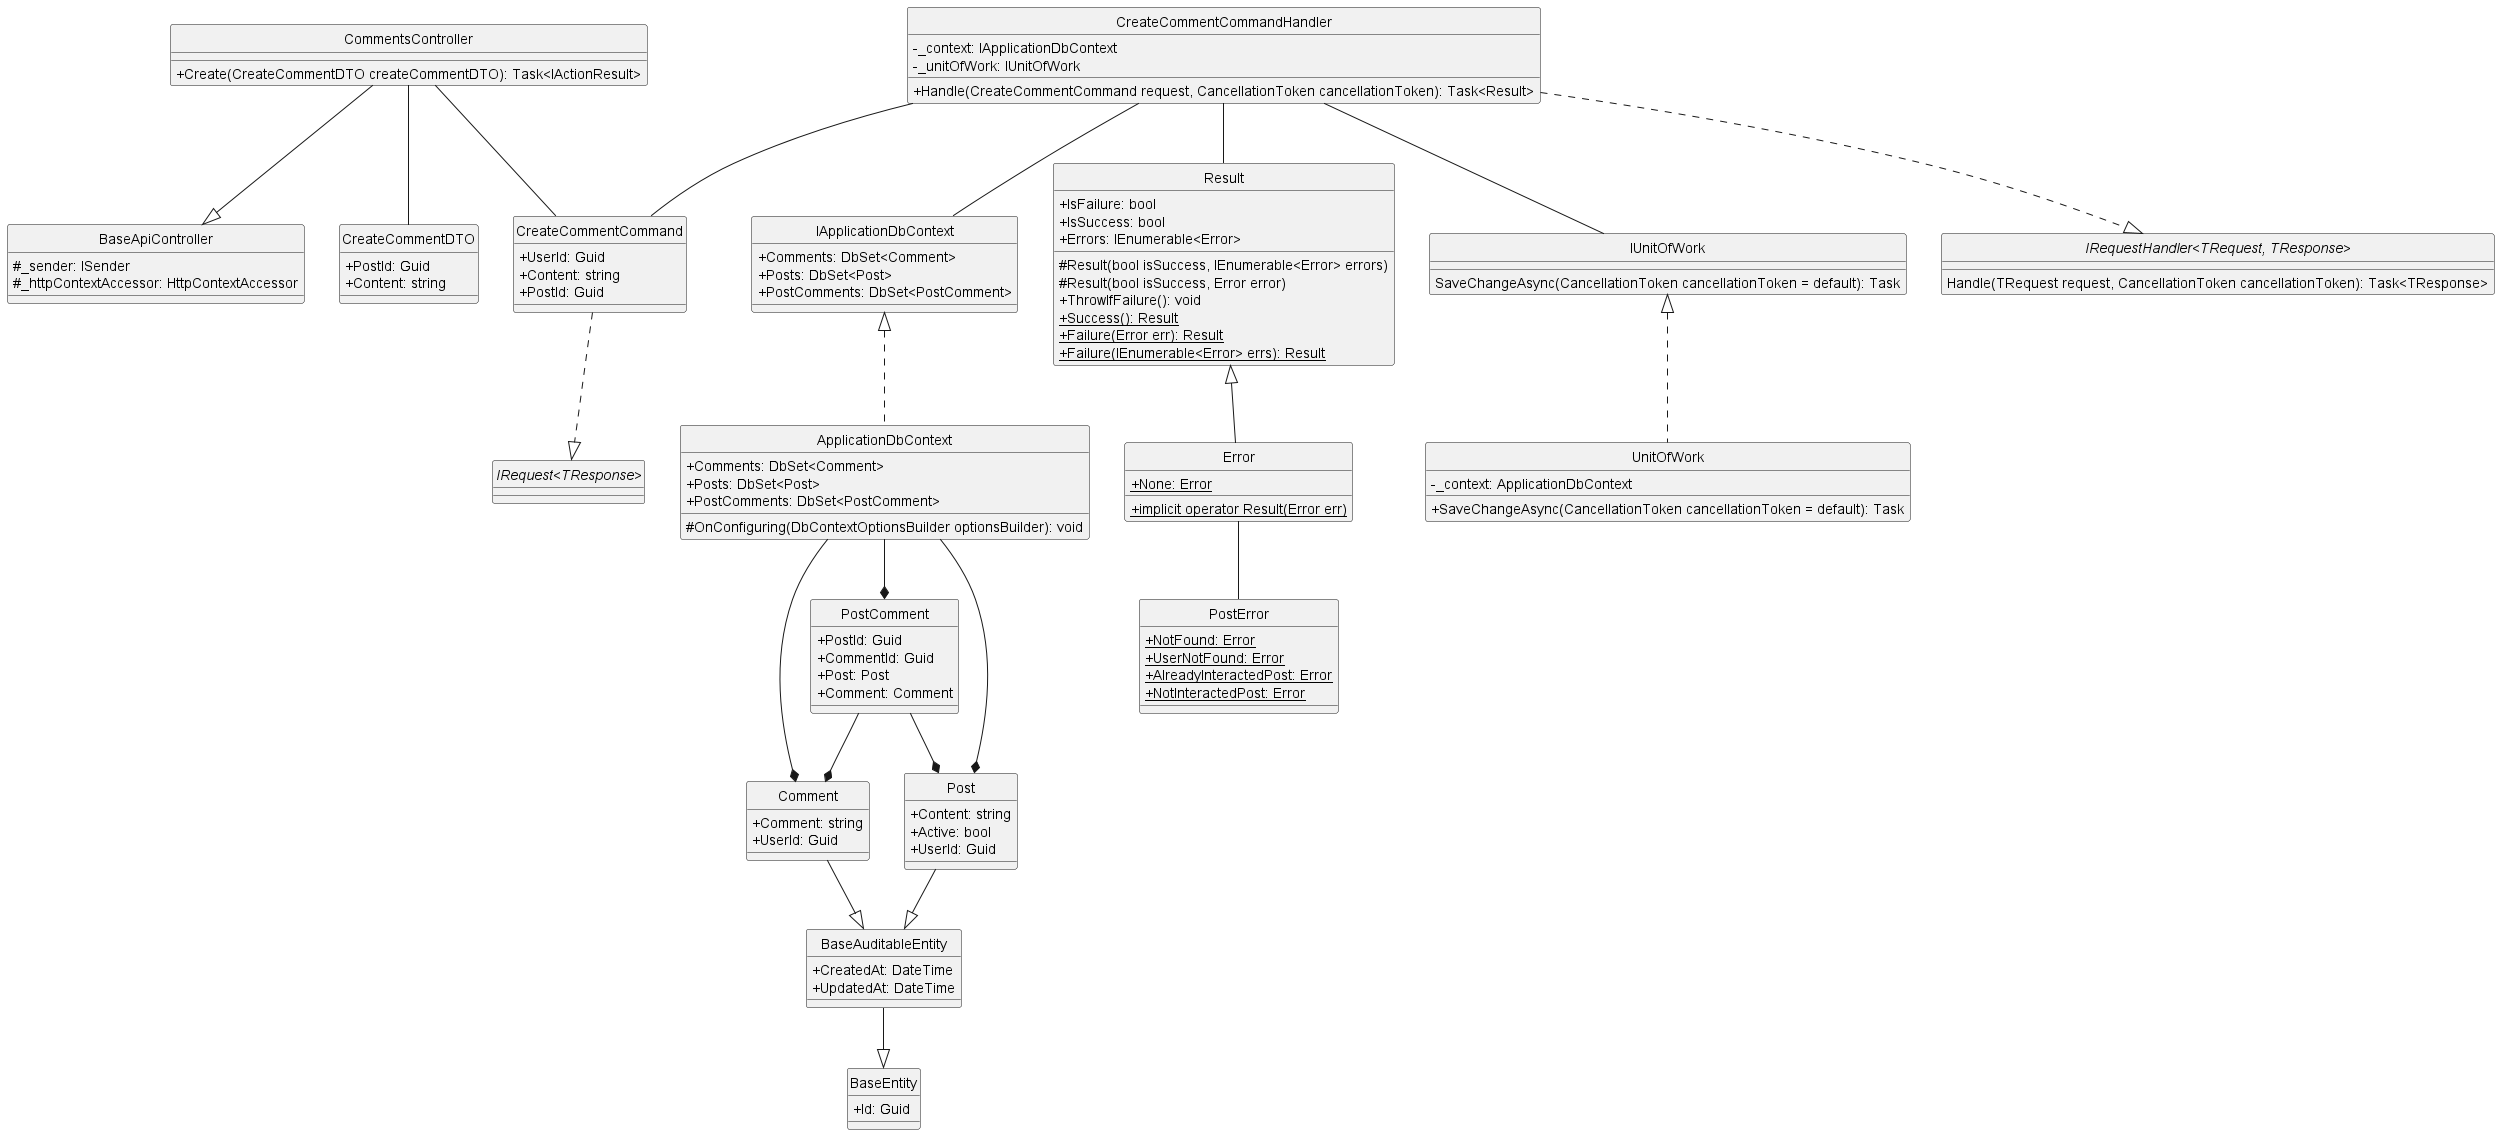

The diagram above was rendered by PlantUML. Its source (embedded in the PNG):
@startuml createComment
hide circle
skinparam classAttributeIconSize 0

class BaseApiController {
    #_sender: ISender 
    #_httpContextAccessor: HttpContextAccessor 
}

class CommentsController {
    +Create(CreateCommentDTO createCommentDTO): Task<IActionResult> 
}

class CreateCommentCommand {
    +UserId: Guid 
    +Content: string 
    +PostId: Guid 
}

class CreateCommentCommandHandler {
    -_context: IApplicationDbContext
    -_unitOfWork: IUnitOfWork 
    +Handle(CreateCommentCommand request, CancellationToken cancellationToken): Task<Result>
}

class IApplicationDbContext {
    +Comments: DbSet<Comment> 
    +Posts: DbSet<Post> 
    +PostComments: DbSet<PostComment>
}

class ApplicationDbContext {
    +Comments: DbSet<Comment>
    +Posts: DbSet<Post>
    +PostComments: DbSet<PostComment>
    #OnConfiguring(DbContextOptionsBuilder optionsBuilder): void
}

class Result {
    +IsFailure: bool 
    +IsSuccess: bool 
    +Errors: IEnumerable<Error> 
    #Result(bool isSuccess, IEnumerable<Error> errors)
    #Result(bool isSuccess, Error error)
    +ThrowIfFailure(): void
    +{static} Success(): Result
    +{static} Failure(Error err): Result
    +{static} Failure(IEnumerable<Error> errs): Result
}

class Error {
    +{static} None: Error
    +{static} implicit operator Result(Error err)
}

class IUnitOfWork {
    SaveChangeAsync(CancellationToken cancellationToken = default): Task 
}

class UnitOfWork {
    -_context: ApplicationDbContext
    +SaveChangeAsync(CancellationToken cancellationToken = default): Task
}

class PostError {
    +{static} NotFound: Error
    +{static} UserNotFound: Error
    +{static} AlreadyInteractedPost: Error
    +{static} NotInteractedPost: Error
}

class CreateCommentDTO {
    +PostId: Guid
    +Content: string
}

class BaseEntity {
    +Id: Guid
}

class BaseAuditableEntity{
    +CreatedAt: DateTime
    +UpdatedAt: DateTime 
}

class Comment {
    +Comment: string
    +UserId: Guid
}

class PostComment {
    +PostId: Guid
    +CommentId: Guid
    +Post: Post
    +Comment: Comment
}

class Post {
    +Content: string
    +Active: bool
    +UserId: Guid
}

interface "IRequest<TResponse>"
interface "IRequestHandler<TRequest, TResponse>"{
    Handle(TRequest request, CancellationToken cancellationToken): Task<TResponse>
}

' ==== Create Comment ====
'API Layer
CommentsController --|> BaseApiController
CommentsController -- CreateCommentCommand
CommentsController -- CreateCommentDTO
'Application Layer
CreateCommentCommand ..|> "IRequest<TResponse>"
CreateCommentCommandHandler -- CreateCommentCommand
CreateCommentCommandHandler -- Result
CreateCommentCommandHandler -- IUnitOfWork
CreateCommentCommandHandler -- IApplicationDbContext
CreateCommentCommandHandler ..|> "IRequestHandler<TRequest, TResponse>"
'Domain Layer
Result <|-- Error
Error -- PostError
Comment --|> BaseAuditableEntity
Post --|> BaseAuditableEntity
BaseAuditableEntity --|> BaseEntity
PostComment --* Post
PostComment --* Comment
'Infrastructure Layer
IUnitOfWork <|.. UnitOfWork
IApplicationDbContext <|.. ApplicationDbContext
ApplicationDbContext --* Comment
ApplicationDbContext --* PostComment
ApplicationDbContext --* Post
@enduml